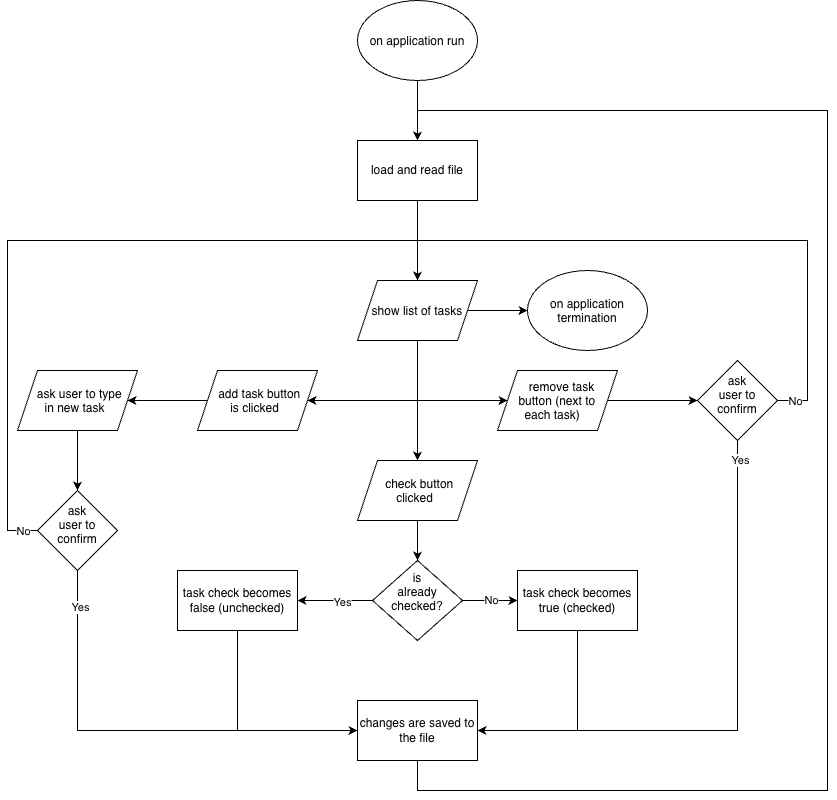

The diagram above was exported from draw.io. Its source (the exported page's mxGraphModel, read from the mxfile embedded in the PNG):
<mxGraphModel dx="1354" dy="884" grid="1" gridSize="10" guides="1" tooltips="1" connect="1" arrows="1" fold="1" page="1" pageScale="1" pageWidth="850" pageHeight="1100" math="0" shadow="0">
  <root>
    <mxCell id="0" />
    <mxCell id="1" parent="0" />
    <mxCell id="PXaXOqsYksYS_9Hy-J_C-19" edge="1" parent="1" source="7uxCKM2vXAVB50UIdET6-1" style="edgeStyle=orthogonalEdgeStyle;rounded=0;orthogonalLoop=1;jettySize=auto;html=1;defaultLabelBackgroundColor=page;" target="7uxCKM2vXAVB50UIdET6-2" value="">
      <mxGeometry relative="1" as="geometry" />
    </mxCell>
    <mxCell id="7uxCKM2vXAVB50UIdET6-1" parent="1" style="ellipse;whiteSpace=wrap;html=1;shapeInside=1;" value="on application run" vertex="1">
      <mxGeometry height="80" width="120" x="370" y="80" as="geometry" />
    </mxCell>
    <mxCell id="PXaXOqsYksYS_9Hy-J_C-18" edge="1" parent="1" source="7uxCKM2vXAVB50UIdET6-2" style="edgeStyle=orthogonalEdgeStyle;rounded=0;orthogonalLoop=1;jettySize=auto;html=1;defaultLabelBackgroundColor=page;" target="PXaXOqsYksYS_9Hy-J_C-1" value="">
      <mxGeometry relative="1" as="geometry" />
    </mxCell>
    <mxCell id="7uxCKM2vXAVB50UIdET6-2" parent="1" style="whiteSpace=wrap;html=1;" value="load and read file" vertex="1">
      <mxGeometry height="60" width="120" x="370" y="220" as="geometry" />
    </mxCell>
    <mxCell id="PXaXOqsYksYS_9Hy-J_C-4" edge="1" parent="1" source="PXaXOqsYksYS_9Hy-J_C-1" style="edgeStyle=orthogonalEdgeStyle;rounded=0;orthogonalLoop=1;jettySize=auto;html=1;defaultLabelBackgroundColor=page;" target="PXaXOqsYksYS_9Hy-J_C-3" value="">
      <mxGeometry relative="1" as="geometry" />
    </mxCell>
    <mxCell id="PXaXOqsYksYS_9Hy-J_C-17" edge="1" parent="1" source="PXaXOqsYksYS_9Hy-J_C-1" style="edgeStyle=orthogonalEdgeStyle;rounded=0;orthogonalLoop=1;jettySize=auto;html=1;entryX=1;entryY=0.5;entryDx=0;entryDy=0;defaultLabelBackgroundColor=page;" target="PXaXOqsYksYS_9Hy-J_C-16">
      <mxGeometry relative="1" as="geometry">
        <Array as="points">
          <mxPoint x="430" y="480" />
        </Array>
      </mxGeometry>
    </mxCell>
    <mxCell id="PXaXOqsYksYS_9Hy-J_C-21" edge="1" parent="1" source="PXaXOqsYksYS_9Hy-J_C-1" style="edgeStyle=orthogonalEdgeStyle;rounded=0;orthogonalLoop=1;jettySize=auto;html=1;entryX=0;entryY=0.5;entryDx=0;entryDy=0;defaultLabelBackgroundColor=page;" target="PXaXOqsYksYS_9Hy-J_C-20">
      <mxGeometry relative="1" as="geometry">
        <Array as="points">
          <mxPoint x="430" y="480" />
        </Array>
      </mxGeometry>
    </mxCell>
    <mxCell id="Jwx64yGSQwcCQSQXCL0z-6" edge="1" parent="1" source="PXaXOqsYksYS_9Hy-J_C-1" style="edgeStyle=orthogonalEdgeStyle;rounded=0;orthogonalLoop=1;jettySize=auto;html=1;defaultLabelBackgroundColor=page;" target="Jwx64yGSQwcCQSQXCL0z-5" value="">
      <mxGeometry relative="1" as="geometry" />
    </mxCell>
    <mxCell id="PXaXOqsYksYS_9Hy-J_C-1" parent="1" style="shape=parallelogram;perimeter=parallelogramPerimeter;whiteSpace=wrap;html=1;shapeInside=1;fixedSize=1;" value="show list of tasks" vertex="1">
      <mxGeometry height="60" width="120" x="370" y="360" as="geometry" />
    </mxCell>
    <mxCell id="PXaXOqsYksYS_9Hy-J_C-6" edge="1" parent="1" source="PXaXOqsYksYS_9Hy-J_C-3" style="edgeStyle=orthogonalEdgeStyle;rounded=0;orthogonalLoop=1;jettySize=auto;html=1;defaultLabelBackgroundColor=page;" target="PXaXOqsYksYS_9Hy-J_C-5" value="">
      <mxGeometry relative="1" as="geometry" />
    </mxCell>
    <mxCell id="PXaXOqsYksYS_9Hy-J_C-3" parent="1" style="shape=parallelogram;perimeter=parallelogramPerimeter;whiteSpace=wrap;html=1;shapeInside=1;fixedSize=1;" value="check button clicked" vertex="1">
      <mxGeometry height="60" width="120" x="370" y="540" as="geometry" />
    </mxCell>
    <mxCell id="PXaXOqsYksYS_9Hy-J_C-10" edge="1" parent="1" source="PXaXOqsYksYS_9Hy-J_C-5" style="edgeStyle=orthogonalEdgeStyle;rounded=0;orthogonalLoop=1;jettySize=auto;html=1;defaultLabelBackgroundColor=page;" target="PXaXOqsYksYS_9Hy-J_C-9" value="">
      <mxGeometry relative="1" as="geometry" />
    </mxCell>
    <mxCell id="PXaXOqsYksYS_9Hy-J_C-11" connectable="0" parent="PXaXOqsYksYS_9Hy-J_C-10" style="edgeLabel;html=1;align=center;verticalAlign=middle;resizable=0;points=[];inheritText=1;defaultLabelBackgroundColor=page;" value="Yes" vertex="1">
      <mxGeometry relative="1" x="-0.168" y="1" as="geometry">
        <mxPoint as="offset" />
      </mxGeometry>
    </mxCell>
    <mxCell id="PXaXOqsYksYS_9Hy-J_C-14" edge="1" parent="1" source="PXaXOqsYksYS_9Hy-J_C-5" style="edgeStyle=orthogonalEdgeStyle;rounded=0;orthogonalLoop=1;jettySize=auto;html=1;defaultLabelBackgroundColor=page;" target="PXaXOqsYksYS_9Hy-J_C-7" value="">
      <mxGeometry relative="1" as="geometry" />
    </mxCell>
    <mxCell id="PXaXOqsYksYS_9Hy-J_C-15" connectable="0" parent="PXaXOqsYksYS_9Hy-J_C-14" style="edgeLabel;html=1;align=center;verticalAlign=middle;resizable=0;points=[];inheritText=1;defaultLabelBackgroundColor=page;" value="No" vertex="1">
      <mxGeometry relative="1" x="0.0168" y="1" as="geometry">
        <mxPoint as="offset" />
      </mxGeometry>
    </mxCell>
    <mxCell id="PXaXOqsYksYS_9Hy-J_C-5" parent="1" style="rhombus;whiteSpace=wrap;html=1;shapeInside=1;" value="is already checked?" vertex="1">
      <mxGeometry height="80" width="90" x="385" y="640" as="geometry" />
    </mxCell>
    <mxCell id="PXaXOqsYksYS_9Hy-J_C-39" edge="1" parent="1" source="PXaXOqsYksYS_9Hy-J_C-7" style="edgeStyle=orthogonalEdgeStyle;rounded=0;orthogonalLoop=1;jettySize=auto;html=1;entryX=1;entryY=0.5;entryDx=0;entryDy=0;defaultLabelBackgroundColor=page;" target="PXaXOqsYksYS_9Hy-J_C-35">
      <mxGeometry relative="1" as="geometry">
        <Array as="points">
          <mxPoint x="590" y="810" />
        </Array>
      </mxGeometry>
    </mxCell>
    <mxCell id="PXaXOqsYksYS_9Hy-J_C-7" parent="1" style="whiteSpace=wrap;html=1;" value="task check becomes true (checked)" vertex="1">
      <mxGeometry height="60" width="120" x="530" y="650" as="geometry" />
    </mxCell>
    <mxCell id="PXaXOqsYksYS_9Hy-J_C-38" edge="1" parent="1" source="PXaXOqsYksYS_9Hy-J_C-9" style="edgeStyle=orthogonalEdgeStyle;rounded=0;orthogonalLoop=1;jettySize=auto;html=1;entryX=0;entryY=0.5;entryDx=0;entryDy=0;defaultLabelBackgroundColor=page;" target="PXaXOqsYksYS_9Hy-J_C-35">
      <mxGeometry relative="1" as="geometry">
        <Array as="points">
          <mxPoint x="250" y="810" />
        </Array>
      </mxGeometry>
    </mxCell>
    <mxCell id="PXaXOqsYksYS_9Hy-J_C-9" parent="1" style="whiteSpace=wrap;html=1;" value="task check becomes false (unchecked)" vertex="1">
      <mxGeometry height="60" width="120" x="190" y="650" as="geometry" />
    </mxCell>
    <mxCell id="PXaXOqsYksYS_9Hy-J_C-25" edge="1" parent="1" source="PXaXOqsYksYS_9Hy-J_C-16" style="edgeStyle=orthogonalEdgeStyle;rounded=0;orthogonalLoop=1;jettySize=auto;html=1;defaultLabelBackgroundColor=page;" target="PXaXOqsYksYS_9Hy-J_C-24" value="">
      <mxGeometry relative="1" as="geometry" />
    </mxCell>
    <mxCell id="PXaXOqsYksYS_9Hy-J_C-16" parent="1" style="shape=parallelogram;perimeter=parallelogramPerimeter;whiteSpace=wrap;html=1;shapeInside=1;fixedSize=1;" value="add task button is clicked" vertex="1">
      <mxGeometry height="60" width="120" x="210" y="450" as="geometry" />
    </mxCell>
    <mxCell id="PXaXOqsYksYS_9Hy-J_C-34" edge="1" parent="1" source="PXaXOqsYksYS_9Hy-J_C-20" style="edgeStyle=orthogonalEdgeStyle;rounded=0;orthogonalLoop=1;jettySize=auto;html=1;defaultLabelBackgroundColor=page;" target="PXaXOqsYksYS_9Hy-J_C-33" value="">
      <mxGeometry relative="1" as="geometry" />
    </mxCell>
    <mxCell id="PXaXOqsYksYS_9Hy-J_C-20" parent="1" style="shape=parallelogram;perimeter=parallelogramPerimeter;whiteSpace=wrap;html=1;shapeInside=1;fixedSize=1;" value="remove task button (next to each task)" vertex="1">
      <mxGeometry height="60" width="120" x="510" y="450" as="geometry" />
    </mxCell>
    <mxCell id="PXaXOqsYksYS_9Hy-J_C-30" edge="1" parent="1" source="PXaXOqsYksYS_9Hy-J_C-24" style="edgeStyle=orthogonalEdgeStyle;rounded=0;orthogonalLoop=1;jettySize=auto;html=1;defaultLabelBackgroundColor=page;" target="PXaXOqsYksYS_9Hy-J_C-29" value="">
      <mxGeometry relative="1" as="geometry" />
    </mxCell>
    <mxCell id="PXaXOqsYksYS_9Hy-J_C-24" parent="1" style="shape=parallelogram;perimeter=parallelogramPerimeter;whiteSpace=wrap;html=1;shapeInside=1;fixedSize=1;" value="ask user to type in new task" vertex="1">
      <mxGeometry height="60" width="120" x="30" y="450" as="geometry" />
    </mxCell>
    <mxCell id="PXaXOqsYksYS_9Hy-J_C-36" edge="1" parent="1" source="PXaXOqsYksYS_9Hy-J_C-29" style="edgeStyle=orthogonalEdgeStyle;rounded=0;orthogonalLoop=1;jettySize=auto;html=1;entryX=0;entryY=0.5;entryDx=0;entryDy=0;defaultLabelBackgroundColor=page;" target="PXaXOqsYksYS_9Hy-J_C-35">
      <mxGeometry relative="1" as="geometry">
        <Array as="points">
          <mxPoint x="90" y="810" />
        </Array>
      </mxGeometry>
    </mxCell>
    <mxCell id="PXaXOqsYksYS_9Hy-J_C-37" connectable="0" parent="PXaXOqsYksYS_9Hy-J_C-36" style="edgeLabel;html=1;align=center;verticalAlign=middle;resizable=0;points=[];inheritText=1;defaultLabelBackgroundColor=page;" value="Yes" vertex="1">
      <mxGeometry relative="1" x="-0.8383" y="2" as="geometry">
        <mxPoint as="offset" />
      </mxGeometry>
    </mxCell>
    <mxCell id="PXaXOqsYksYS_9Hy-J_C-45" edge="1" parent="1" source="PXaXOqsYksYS_9Hy-J_C-29" style="edgeStyle=orthogonalEdgeStyle;rounded=0;orthogonalLoop=1;jettySize=auto;html=1;entryX=0.5;entryY=0;entryDx=0;entryDy=0;defaultLabelBackgroundColor=page;" target="PXaXOqsYksYS_9Hy-J_C-1">
      <mxGeometry relative="1" as="geometry">
        <Array as="points">
          <mxPoint x="20" y="610" />
          <mxPoint x="20" y="320" />
          <mxPoint x="430" y="320" />
        </Array>
      </mxGeometry>
    </mxCell>
    <mxCell id="PXaXOqsYksYS_9Hy-J_C-46" connectable="0" parent="PXaXOqsYksYS_9Hy-J_C-45" style="edgeLabel;html=1;align=center;verticalAlign=middle;resizable=0;points=[];inheritText=1;defaultLabelBackgroundColor=page;" value="No" vertex="1">
      <mxGeometry relative="1" x="-0.9603" as="geometry">
        <mxPoint as="offset" />
      </mxGeometry>
    </mxCell>
    <mxCell id="PXaXOqsYksYS_9Hy-J_C-29" parent="1" style="rhombus;whiteSpace=wrap;html=1;shapeInside=1;" value="ask user to confirm" vertex="1">
      <mxGeometry height="80" width="80" x="50" y="570" as="geometry" />
    </mxCell>
    <mxCell id="PXaXOqsYksYS_9Hy-J_C-40" edge="1" parent="1" source="PXaXOqsYksYS_9Hy-J_C-33" style="edgeStyle=orthogonalEdgeStyle;rounded=0;orthogonalLoop=1;jettySize=auto;html=1;entryX=1;entryY=0.5;entryDx=0;entryDy=0;defaultLabelBackgroundColor=page;" target="PXaXOqsYksYS_9Hy-J_C-35">
      <mxGeometry relative="1" as="geometry">
        <Array as="points">
          <mxPoint x="750" y="810" />
        </Array>
      </mxGeometry>
    </mxCell>
    <mxCell id="PXaXOqsYksYS_9Hy-J_C-41" connectable="0" parent="PXaXOqsYksYS_9Hy-J_C-40" style="edgeLabel;html=1;align=center;verticalAlign=middle;resizable=0;points=[];inheritText=1;defaultLabelBackgroundColor=page;" value="Yes" vertex="1">
      <mxGeometry relative="1" x="-0.9318" y="2" as="geometry">
        <mxPoint as="offset" />
      </mxGeometry>
    </mxCell>
    <mxCell id="PXaXOqsYksYS_9Hy-J_C-43" edge="1" parent="1" source="PXaXOqsYksYS_9Hy-J_C-33" style="edgeStyle=orthogonalEdgeStyle;rounded=0;orthogonalLoop=1;jettySize=auto;html=1;entryX=0.5;entryY=0;entryDx=0;entryDy=0;defaultLabelBackgroundColor=page;" target="PXaXOqsYksYS_9Hy-J_C-1">
      <mxGeometry relative="1" x="-0.0323" as="geometry">
        <Array as="points">
          <mxPoint x="820" y="480" />
          <mxPoint x="820" y="320" />
          <mxPoint x="430" y="320" />
        </Array>
      </mxGeometry>
    </mxCell>
    <mxCell id="PXaXOqsYksYS_9Hy-J_C-44" connectable="0" parent="PXaXOqsYksYS_9Hy-J_C-43" style="edgeLabel;html=1;align=center;verticalAlign=middle;resizable=0;points=[];inheritText=1;defaultLabelBackgroundColor=page;" value="No" vertex="1">
      <mxGeometry relative="1" x="-0.9452" as="geometry">
        <mxPoint as="offset" />
      </mxGeometry>
    </mxCell>
    <mxCell id="PXaXOqsYksYS_9Hy-J_C-33" parent="1" style="rhombus;whiteSpace=wrap;html=1;shapeInside=1;" value="ask user to confirm" vertex="1">
      <mxGeometry height="80" width="80" x="710" y="440" as="geometry" />
    </mxCell>
    <mxCell id="Jwx64yGSQwcCQSQXCL0z-2" edge="1" parent="1" source="PXaXOqsYksYS_9Hy-J_C-35" style="edgeStyle=orthogonalEdgeStyle;rounded=0;orthogonalLoop=1;jettySize=auto;html=1;entryX=0.5;entryY=0;entryDx=0;entryDy=0;defaultLabelBackgroundColor=page;" target="7uxCKM2vXAVB50UIdET6-2">
      <mxGeometry relative="1" x="0.0641" as="geometry">
        <Array as="points">
          <mxPoint x="430" y="870" />
          <mxPoint x="840" y="870" />
          <mxPoint x="840" y="190" />
          <mxPoint x="430" y="190" />
        </Array>
      </mxGeometry>
    </mxCell>
    <mxCell id="PXaXOqsYksYS_9Hy-J_C-35" parent="1" style="rounded=0;whiteSpace=wrap;html=1;" value="changes are saved to the file" vertex="1">
      <mxGeometry height="60" width="120" x="370" y="780" as="geometry" />
    </mxCell>
    <mxCell id="Jwx64yGSQwcCQSQXCL0z-5" parent="1" style="ellipse;whiteSpace=wrap;html=1;shapeInside=1;" value="on application termination" vertex="1">
      <mxGeometry height="80" width="120" x="540" y="350" as="geometry" />
    </mxCell>
  </root>
</mxGraphModel>